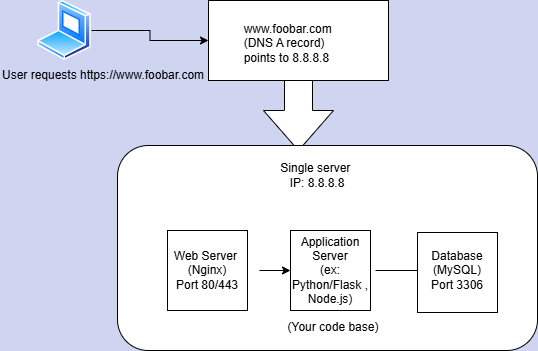

The diagram above was exported from draw.io. Its source (the exported page's mxGraphModel, read from the mxfile embedded in the PNG):
<mxGraphModel dx="1042" dy="565" grid="1" gridSize="10" guides="1" tooltips="1" connect="1" arrows="1" fold="1" page="1" pageScale="1" pageWidth="827" pageHeight="1169" background="#CFD4F1" math="0" shadow="0">
  <root>
    <mxCell id="0" />
    <mxCell id="1" parent="0" />
    <mxCell id="5tSdT9tylCpUe0rrbIhd-3" value="" style="edgeStyle=orthogonalEdgeStyle;rounded=0;orthogonalLoop=1;jettySize=auto;html=1;" edge="1" parent="1" source="5tSdT9tylCpUe0rrbIhd-1" target="5tSdT9tylCpUe0rrbIhd-2">
      <mxGeometry relative="1" as="geometry" />
    </mxCell>
    <mxCell id="5tSdT9tylCpUe0rrbIhd-1" value="" style="image;aspect=fixed;perimeter=ellipsePerimeter;html=1;align=center;shadow=0;dashed=0;spacingTop=3;image=img/lib/active_directory/laptop_client.svg;" vertex="1" parent="1">
      <mxGeometry x="70" y="120" width="54" height="60" as="geometry" />
    </mxCell>
    <mxCell id="5tSdT9tylCpUe0rrbIhd-2" value="" style="whiteSpace=wrap;html=1;verticalAlign=top;labelBackgroundColor=default;shadow=0;dashed=0;spacingTop=3;" vertex="1" parent="1">
      <mxGeometry x="241" y="120" width="180" height="80" as="geometry" />
    </mxCell>
    <mxCell id="5tSdT9tylCpUe0rrbIhd-5" value="&lt;span style=&quot;white-space: pre;&quot;&gt;&#09;&lt;/span&gt;www.foobar.com&lt;br&gt;&lt;span style=&quot;white-space: pre;&quot;&gt;&#09;&lt;/span&gt;(DNS A record)&lt;br&gt;&lt;span style=&quot;white-space: pre;&quot;&gt;&#09;&lt;/span&gt;points to 8.8.8.8&lt;div&gt;&lt;span style=&quot;white-space: pre;&quot;&gt;&#09;&lt;/span&gt;&lt;/div&gt;" style="text;html=1;align=left;verticalAlign=middle;whiteSpace=wrap;rounded=0;" vertex="1" parent="1">
      <mxGeometry x="248" y="120" width="230" height="100" as="geometry" />
    </mxCell>
    <mxCell id="5tSdT9tylCpUe0rrbIhd-7" value="User requests https://www.foobar.com" style="text;html=1;align=left;verticalAlign=middle;whiteSpace=wrap;rounded=0;" vertex="1" parent="1">
      <mxGeometry x="33" y="180" width="210" height="30" as="geometry" />
    </mxCell>
    <mxCell id="5tSdT9tylCpUe0rrbIhd-8" value="" style="html=1;shadow=0;dashed=0;align=center;verticalAlign=middle;shape=mxgraph.arrows2.arrow;dy=0.6;dx=40;direction=south;notch=0;" vertex="1" parent="1">
      <mxGeometry x="296" y="200" width="70" height="70" as="geometry" />
    </mxCell>
    <mxCell id="5tSdT9tylCpUe0rrbIhd-9" value="" style="rounded=1;whiteSpace=wrap;html=1;" vertex="1" parent="1">
      <mxGeometry x="150" y="265" width="420" height="205" as="geometry" />
    </mxCell>
    <mxCell id="5tSdT9tylCpUe0rrbIhd-10" value="" style="whiteSpace=wrap;html=1;aspect=fixed;" vertex="1" parent="1">
      <mxGeometry x="200" y="350" width="80" height="80" as="geometry" />
    </mxCell>
    <mxCell id="5tSdT9tylCpUe0rrbIhd-14" value="" style="edgeStyle=orthogonalEdgeStyle;rounded=0;orthogonalLoop=1;jettySize=auto;html=1;" edge="1" parent="1" source="5tSdT9tylCpUe0rrbIhd-12" target="5tSdT9tylCpUe0rrbIhd-13">
      <mxGeometry relative="1" as="geometry" />
    </mxCell>
    <mxCell id="5tSdT9tylCpUe0rrbIhd-12" value="Web Server&amp;nbsp;&lt;br&gt;(Nginx)&lt;br&gt;Port 80/443" style="text;html=1;align=center;verticalAlign=middle;whiteSpace=wrap;rounded=0;" vertex="1" parent="1">
      <mxGeometry x="188" y="345" width="104" height="90" as="geometry" />
    </mxCell>
    <mxCell id="5tSdT9tylCpUe0rrbIhd-13" value="" style="whiteSpace=wrap;html=1;aspect=fixed;" vertex="1" parent="1">
      <mxGeometry x="323" y="350" width="80" height="80" as="geometry" />
    </mxCell>
    <mxCell id="5tSdT9tylCpUe0rrbIhd-25" value="" style="edgeStyle=orthogonalEdgeStyle;rounded=0;orthogonalLoop=1;jettySize=auto;html=1;" edge="1" parent="1" source="5tSdT9tylCpUe0rrbIhd-15" target="5tSdT9tylCpUe0rrbIhd-18">
      <mxGeometry relative="1" as="geometry" />
    </mxCell>
    <mxCell id="5tSdT9tylCpUe0rrbIhd-15" value="Application Server&lt;br&gt;(ex: Python/Flask , Node.js)" style="text;html=1;align=center;verticalAlign=middle;whiteSpace=wrap;rounded=0;" vertex="1" parent="1">
      <mxGeometry x="318" y="352.5" width="90" height="75" as="geometry" />
    </mxCell>
    <mxCell id="5tSdT9tylCpUe0rrbIhd-17" value="" style="whiteSpace=wrap;html=1;aspect=fixed;" vertex="1" parent="1">
      <mxGeometry x="450" y="352" width="80" height="80" as="geometry" />
    </mxCell>
    <mxCell id="5tSdT9tylCpUe0rrbIhd-18" value="Database&lt;br&gt;(MySQL)&lt;br&gt;Port 3306" style="text;html=1;align=center;verticalAlign=middle;whiteSpace=wrap;rounded=0;" vertex="1" parent="1">
      <mxGeometry x="460" y="375" width="60" height="30" as="geometry" />
    </mxCell>
    <mxCell id="5tSdT9tylCpUe0rrbIhd-26" value="Single server&amp;nbsp;&lt;br&gt;IP: 8.8.8.8" style="text;html=1;align=center;verticalAlign=middle;whiteSpace=wrap;rounded=0;" vertex="1" parent="1">
      <mxGeometry x="260" y="280" width="180" height="30" as="geometry" />
    </mxCell>
    <mxCell id="5tSdT9tylCpUe0rrbIhd-27" value="(Your code base)" style="text;html=1;align=center;verticalAlign=middle;whiteSpace=wrap;rounded=0;" vertex="1" parent="1">
      <mxGeometry x="311" y="432" width="110" height="30" as="geometry" />
    </mxCell>
  </root>
</mxGraphModel>